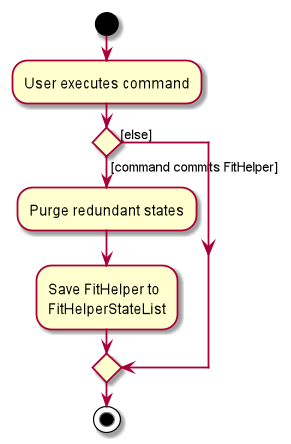

The diagram above was rendered by PlantUML. Its source (embedded in the PNG):
@startuml
start
:User executes command;


if () then ([command commits FitHelper])
    :Purge redundant states;
    :Save FitHelper to
    FitHelperStateList;
else ([else])
endif
stop
@enduml